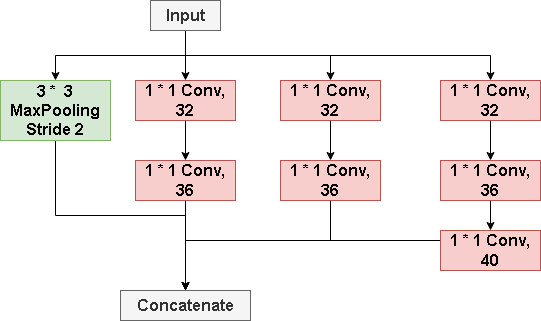

The diagram above was exported from draw.io. Its source (the exported page's mxGraphModel, read from the mxfile embedded in the PNG):
<mxGraphModel dx="1541" dy="753" grid="1" gridSize="10" guides="1" tooltips="1" connect="1" arrows="1" fold="1" page="1" pageScale="1" pageWidth="827" pageHeight="1169" math="0" shadow="0">
  <root>
    <mxCell id="0" />
    <mxCell id="1" parent="0" />
    <mxCell id="CGu1ErAJ2O1OjEhpgE73-4" style="edgeStyle=orthogonalEdgeStyle;rounded=0;orthogonalLoop=1;jettySize=auto;html=1;exitX=0.5;exitY=1;exitDx=0;exitDy=0;entryX=0.5;entryY=0;entryDx=0;entryDy=0;" edge="1" parent="1" source="CGu1ErAJ2O1OjEhpgE73-1" target="CGu1ErAJ2O1OjEhpgE73-3">
      <mxGeometry relative="1" as="geometry" />
    </mxCell>
    <mxCell id="CGu1ErAJ2O1OjEhpgE73-10" style="edgeStyle=orthogonalEdgeStyle;rounded=0;orthogonalLoop=1;jettySize=auto;html=1;exitX=0.5;exitY=1;exitDx=0;exitDy=0;entryX=0.5;entryY=0;entryDx=0;entryDy=0;" edge="1" parent="1" source="CGu1ErAJ2O1OjEhpgE73-1" target="CGu1ErAJ2O1OjEhpgE73-8">
      <mxGeometry relative="1" as="geometry" />
    </mxCell>
    <mxCell id="CGu1ErAJ2O1OjEhpgE73-14" style="edgeStyle=orthogonalEdgeStyle;rounded=0;orthogonalLoop=1;jettySize=auto;html=1;exitX=0.5;exitY=1;exitDx=0;exitDy=0;entryX=0.5;entryY=0;entryDx=0;entryDy=0;" edge="1" parent="1" source="CGu1ErAJ2O1OjEhpgE73-1" target="CGu1ErAJ2O1OjEhpgE73-12">
      <mxGeometry relative="1" as="geometry" />
    </mxCell>
    <mxCell id="CGu1ErAJ2O1OjEhpgE73-16" style="edgeStyle=orthogonalEdgeStyle;rounded=0;orthogonalLoop=1;jettySize=auto;html=1;exitX=0.5;exitY=1;exitDx=0;exitDy=0;entryX=0.5;entryY=0;entryDx=0;entryDy=0;" edge="1" parent="1" source="CGu1ErAJ2O1OjEhpgE73-1" target="CGu1ErAJ2O1OjEhpgE73-15">
      <mxGeometry relative="1" as="geometry" />
    </mxCell>
    <mxCell id="CGu1ErAJ2O1OjEhpgE73-1" value="Input" style="rounded=0;whiteSpace=wrap;html=1;fontSize=16;fontStyle=1;fillColor=#f5f5f5;fontColor=#333333;strokeColor=#666666;" vertex="1" parent="1">
      <mxGeometry x="-570" y="110" width="70" height="30" as="geometry" />
    </mxCell>
    <mxCell id="CGu1ErAJ2O1OjEhpgE73-6" value="" style="edgeStyle=orthogonalEdgeStyle;rounded=0;orthogonalLoop=1;jettySize=auto;html=1;" edge="1" parent="1" source="CGu1ErAJ2O1OjEhpgE73-3" target="CGu1ErAJ2O1OjEhpgE73-5">
      <mxGeometry relative="1" as="geometry" />
    </mxCell>
    <mxCell id="CGu1ErAJ2O1OjEhpgE73-3" value="1 * 1 Conv, 32" style="rounded=0;whiteSpace=wrap;html=1;fontSize=16;fontStyle=1;fillColor=#f8cecc;strokeColor=#b85450;" vertex="1" parent="1">
      <mxGeometry x="-585" y="190" width="100" height="40" as="geometry" />
    </mxCell>
    <mxCell id="CGu1ErAJ2O1OjEhpgE73-27" style="edgeStyle=orthogonalEdgeStyle;rounded=0;orthogonalLoop=1;jettySize=auto;html=1;exitX=0.5;exitY=1;exitDx=0;exitDy=0;entryX=0.5;entryY=0;entryDx=0;entryDy=0;" edge="1" parent="1" source="CGu1ErAJ2O1OjEhpgE73-5" target="CGu1ErAJ2O1OjEhpgE73-17">
      <mxGeometry relative="1" as="geometry">
        <mxPoint x="-535" y="380" as="targetPoint" />
      </mxGeometry>
    </mxCell>
    <mxCell id="CGu1ErAJ2O1OjEhpgE73-5" value="1 * 1 Conv, 36" style="rounded=0;whiteSpace=wrap;html=1;fontSize=16;fontStyle=1;fillColor=#f8cecc;strokeColor=#b85450;" vertex="1" parent="1">
      <mxGeometry x="-585" y="270" width="100" height="40" as="geometry" />
    </mxCell>
    <mxCell id="CGu1ErAJ2O1OjEhpgE73-7" value="" style="edgeStyle=orthogonalEdgeStyle;rounded=0;orthogonalLoop=1;jettySize=auto;html=1;" edge="1" parent="1" source="CGu1ErAJ2O1OjEhpgE73-8" target="CGu1ErAJ2O1OjEhpgE73-9">
      <mxGeometry relative="1" as="geometry" />
    </mxCell>
    <mxCell id="CGu1ErAJ2O1OjEhpgE73-8" value="1 * 1 Conv, 32" style="rounded=0;whiteSpace=wrap;html=1;fontSize=16;fontStyle=1;fillColor=#f8cecc;strokeColor=#b85450;" vertex="1" parent="1">
      <mxGeometry x="-440" y="190" width="100" height="40" as="geometry" />
    </mxCell>
    <mxCell id="CGu1ErAJ2O1OjEhpgE73-29" style="edgeStyle=orthogonalEdgeStyle;rounded=0;orthogonalLoop=1;jettySize=auto;html=1;exitX=0.5;exitY=1;exitDx=0;exitDy=0;entryX=0.5;entryY=0;entryDx=0;entryDy=0;" edge="1" parent="1" source="CGu1ErAJ2O1OjEhpgE73-9" target="CGu1ErAJ2O1OjEhpgE73-17">
      <mxGeometry relative="1" as="geometry">
        <mxPoint x="-480" y="380" as="targetPoint" />
        <Array as="points">
          <mxPoint x="-390" y="350" />
          <mxPoint x="-535" y="350" />
        </Array>
      </mxGeometry>
    </mxCell>
    <mxCell id="CGu1ErAJ2O1OjEhpgE73-9" value="1 * 1 Conv, 36" style="rounded=0;whiteSpace=wrap;html=1;fontSize=16;fontStyle=1;fillColor=#f8cecc;strokeColor=#b85450;" vertex="1" parent="1">
      <mxGeometry x="-440" y="270" width="100" height="40" as="geometry" />
    </mxCell>
    <mxCell id="CGu1ErAJ2O1OjEhpgE73-11" value="" style="edgeStyle=orthogonalEdgeStyle;rounded=0;orthogonalLoop=1;jettySize=auto;html=1;" edge="1" parent="1" source="CGu1ErAJ2O1OjEhpgE73-12" target="CGu1ErAJ2O1OjEhpgE73-13">
      <mxGeometry relative="1" as="geometry" />
    </mxCell>
    <mxCell id="CGu1ErAJ2O1OjEhpgE73-12" value="1 * 1 Conv, 32" style="rounded=0;whiteSpace=wrap;html=1;fontSize=16;fontStyle=1;fillColor=#f8cecc;strokeColor=#b85450;" vertex="1" parent="1">
      <mxGeometry x="-280" y="190" width="100" height="40" as="geometry" />
    </mxCell>
    <mxCell id="CGu1ErAJ2O1OjEhpgE73-23" value="" style="edgeStyle=orthogonalEdgeStyle;rounded=0;orthogonalLoop=1;jettySize=auto;html=1;" edge="1" parent="1" source="CGu1ErAJ2O1OjEhpgE73-13" target="CGu1ErAJ2O1OjEhpgE73-22">
      <mxGeometry relative="1" as="geometry" />
    </mxCell>
    <mxCell id="CGu1ErAJ2O1OjEhpgE73-13" value="1 * 1 Conv, 36" style="rounded=0;whiteSpace=wrap;html=1;fontSize=16;fontStyle=1;fillColor=#f8cecc;strokeColor=#b85450;" vertex="1" parent="1">
      <mxGeometry x="-280" y="270" width="100" height="40" as="geometry" />
    </mxCell>
    <mxCell id="CGu1ErAJ2O1OjEhpgE73-28" style="edgeStyle=orthogonalEdgeStyle;rounded=0;orthogonalLoop=1;jettySize=auto;html=1;exitX=0.5;exitY=1;exitDx=0;exitDy=0;entryX=0.5;entryY=0;entryDx=0;entryDy=0;" edge="1" parent="1" source="CGu1ErAJ2O1OjEhpgE73-15" target="CGu1ErAJ2O1OjEhpgE73-17">
      <mxGeometry relative="1" as="geometry" />
    </mxCell>
    <mxCell id="CGu1ErAJ2O1OjEhpgE73-15" value="3 *&amp;nbsp; 3&lt;div&gt;MaxPooling&lt;/div&gt;&lt;div&gt;Stride 2&lt;/div&gt;" style="rounded=0;whiteSpace=wrap;html=1;fontSize=16;fontStyle=1;fillColor=#d5e8d4;strokeColor=#82b366;" vertex="1" parent="1">
      <mxGeometry x="-720" y="190" width="110" height="60" as="geometry" />
    </mxCell>
    <mxCell id="CGu1ErAJ2O1OjEhpgE73-17" value="Concatenate" style="rounded=0;whiteSpace=wrap;html=1;fontSize=16;fontStyle=1;fillColor=#f5f5f5;fontColor=#333333;strokeColor=#666666;" vertex="1" parent="1">
      <mxGeometry x="-600" y="400" width="130" height="30" as="geometry" />
    </mxCell>
    <mxCell id="CGu1ErAJ2O1OjEhpgE73-30" style="edgeStyle=orthogonalEdgeStyle;rounded=0;orthogonalLoop=1;jettySize=auto;html=1;exitX=0;exitY=0.5;exitDx=0;exitDy=0;entryX=0.5;entryY=0;entryDx=0;entryDy=0;" edge="1" parent="1" source="CGu1ErAJ2O1OjEhpgE73-22" target="CGu1ErAJ2O1OjEhpgE73-17">
      <mxGeometry relative="1" as="geometry">
        <Array as="points">
          <mxPoint x="-280" y="350" />
          <mxPoint x="-535" y="350" />
        </Array>
      </mxGeometry>
    </mxCell>
    <mxCell id="CGu1ErAJ2O1OjEhpgE73-22" value="1 * 1 Conv, 40" style="rounded=0;whiteSpace=wrap;html=1;fontSize=16;fontStyle=1;fillColor=#f8cecc;strokeColor=#b85450;" vertex="1" parent="1">
      <mxGeometry x="-280" y="340" width="100" height="40" as="geometry" />
    </mxCell>
  </root>
</mxGraphModel>